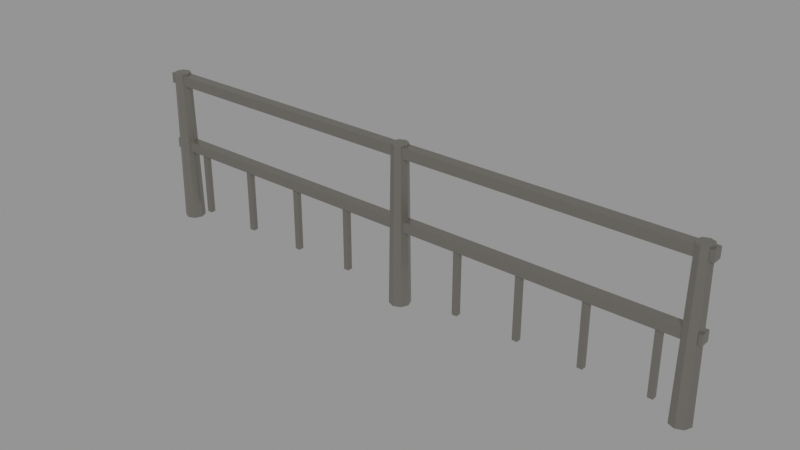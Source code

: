 # Source: railing.blend  (saved by Blender 5.2.45; exported with 4.5.12 LTS)
import bpy
from mathutils import Matrix  # noqa: F401  (used for matrix-valued properties, if any)

bpy.ops.wm.read_factory_settings(use_empty=True)
scene = bpy.context.scene
scene.name = 'Scene'

# ---- materials (node trees are filled in below, after node groups)
mat_m_metal = bpy.data.materials.new('M_Metal')

# ---- material node trees
mat_m_metal.use_nodes = True; mat_m_metal.node_tree.nodes.clear()
_N = mat_m_metal.node_tree.nodes; _L = mat_m_metal.node_tree.links
n0 = _N.new('ShaderNodeBsdfPrincipled'); n0.name = 'Principled BSDF'; n0.location = (-200, 100)
n0.inputs[0].default_value = (0.3325, 0.314, 0.2789, 1.0)
n0.inputs[1].default_value = 0.85
n0.inputs[2].default_value = 0.33
n0.inputs[10].default_value = 0.005
n1 = _N.new('ShaderNodeOutputMaterial'); n1.name = 'Material Output'; n1.location = (200, 100)
_L.new(n0.outputs[0], n1.inputs[0])
n1.is_active_output = True

# ---- meshes
me_sm_env_railing = bpy.data.meshes.new('SM_ENV_railing')
me_sm_env_railing.from_pydata([(-1.93, 0.0, 0.0), (-1.881, 0.0495, 0.0), (-1.86, 0.0, 0.0), (-1.93, 0.07, 0.0), (-1.979, 0.0495, 0.0), (-2.0, 0.0, 0.0), (-1.979, -0.0495, 0.0), (-1.93, -0.07, 0.0), (-1.881, -0.0495, 0.0), (-1.891, 0.03889, 1.08), (-1.875, 0.0, 1.08), (-1.93, 0.055, 1.08), (-1.969, 0.03889, 1.08), (-1.985, 0.0, 1.08), (-1.969, -0.03889, 1.08), (-1.93, -0.055, 1.08), (-1.891, -0.03889, 1.08), (-1.93, 0.0, 1.08), (0.0, 0.0, 0.0), (0.0495, 0.0495, 0.0), (0.07, 0.0, 0.0), (0.0, 0.07, 0.0), (-0.0495, 0.0495, 0.0), (-0.07, 0.0, 0.0), (-0.0495, -0.0495, 0.0), (0.0, -0.07, 0.0), (0.0495, -0.0495, 0.0), (0.03889, 0.03889, 1.08), (0.055, 0.0, 1.08), (0.0, 0.055, 1.08), (-0.03889, 0.03889, 1.08), (-0.055, 0.0, 1.08), (-0.03889, -0.03889, 1.08), (0.0, -0.055, 1.08), (0.03889, -0.03889, 1.08), (0.0, 0.0, 1.08), (1.93, 0.0, 0.0), (1.979, 0.0495, 0.0), (2.0, 0.0, 0.0), (1.93, 0.07, 0.0), (1.881, 0.0495, 0.0), (1.86, 0.0, 0.0), (1.881, -0.0495, 0.0), (1.93, -0.07, 0.0), (1.979, -0.0495, 0.0), (1.969, 0.03889, 1.08), (1.985, 0.0, 1.08), (1.93, 0.055, 1.08), (1.891, 0.03889, 1.08), (1.875, 0.0, 1.08), (1.891, -0.03889, 1.08), (1.93, -0.055, 1.08), (1.969, -0.03889, 1.08), (1.93, 0.0, 1.08), (-2.0, 0.035, 0.52), (-2.0, -0.035, 0.52), (-2.0, -0.035, 0.59), (-2.0, 0.035, 0.59), (2.0, -0.035, 0.52), (2.0, 0.035, 0.52), (2.0, 0.035, 0.59), (2.0, -0.035, 0.59), (-2.0, 0.035, 1.0), (-2.0, -0.035, 1.0), (-2.0, -0.035, 1.07), (-2.0, 0.035, 1.07), (2.0, -0.035, 1.0), (2.0, 0.035, 1.0), (2.0, 0.035, 1.07), (2.0, -0.035, 1.07), (-1.768, 0.018, 0.08), (-1.768, -0.018, 0.08), (-1.768, -0.018, 0.52), (-1.768, 0.018, 0.52), (-1.732, -0.018, 0.08), (-1.732, 0.018, 0.08), (-1.732, 0.018, 0.52), (-1.732, -0.018, 0.52), (-1.331, 0.018, 0.08), (-1.331, -0.018, 0.08), (-1.331, -0.018, 0.52), (-1.331, 0.018, 0.52), (-1.294, -0.018, 0.08), (-1.294, 0.018, 0.08), (-1.294, 0.018, 0.52), (-1.294, -0.018, 0.52), (-0.893, 0.018, 0.08), (-0.893, -0.018, 0.08), (-0.893, -0.018, 0.52), (-0.893, 0.018, 0.52), (-0.857, -0.018, 0.08), (-0.857, 0.018, 0.08), (-0.857, 0.018, 0.52), (-0.857, -0.018, 0.52), (-0.4555, 0.018, 0.08), (-0.4555, -0.018, 0.08), (-0.4555, -0.018, 0.52), (-0.4555, 0.018, 0.52), (-0.4195, -0.018, 0.08), (-0.4195, 0.018, 0.08), (-0.4195, 0.018, 0.52), (-0.4195, -0.018, 0.52), (-0.018, 0.018, 0.08), (-0.018, -0.018, 0.08), (-0.018, -0.018, 0.52), (-0.018, 0.018, 0.52), (0.018, -0.018, 0.08), (0.018, 0.018, 0.08), (0.018, 0.018, 0.52), (0.018, -0.018, 0.52), (0.4195, 0.018, 0.08), (0.4195, -0.018, 0.08), (0.4195, -0.018, 0.52), (0.4195, 0.018, 0.52), (0.4555, -0.018, 0.08), (0.4555, 0.018, 0.08), (0.4555, 0.018, 0.52), (0.4555, -0.018, 0.52), (0.857, 0.018, 0.08), (0.857, -0.018, 0.08), (0.857, -0.018, 0.52), (0.857, 0.018, 0.52), (0.893, -0.018, 0.08), (0.893, 0.018, 0.08), (0.893, 0.018, 0.52), (0.893, -0.018, 0.52), (1.294, 0.018, 0.08), (1.294, -0.018, 0.08), (1.294, -0.018, 0.52), (1.294, 0.018, 0.52), (1.331, -0.018, 0.08), (1.331, 0.018, 0.08), (1.331, 0.018, 0.52), (1.331, -0.018, 0.52), (1.732, 0.018, 0.08), (1.732, -0.018, 0.08), (1.732, -0.018, 0.52), (1.732, 0.018, 0.52), (1.768, -0.018, 0.08), (1.768, 0.018, 0.08), (1.768, 0.018, 0.52), (1.768, -0.018, 0.52)], [], [(0, 1, 2), (0, 3, 1), (0, 4, 3), (0, 5, 4), (0, 6, 5), (0, 7, 6), (0, 8, 7), (0, 2, 8), (1, 9, 10, 2), (3, 11, 9, 1), (4, 12, 11, 3), (5, 13, 12, 4), (6, 14, 13, 5), (7, 15, 14, 6), (8, 16, 15, 7), (8, 16, 10, 2), (10, 17, 9), (9, 17, 11), (11, 17, 12), (12, 17, 13), (13, 17, 14), (14, 17, 15), (15, 17, 16), (16, 17, 10), (18, 19, 20), (18, 21, 19), (18, 22, 21), (18, 23, 22), (18, 24, 23), (18, 25, 24), (18, 26, 25), (18, 20, 26), (19, 27, 28, 20), (21, 29, 27, 19), (22, 30, 29, 21), (23, 31, 30, 22), (24, 32, 31, 23), (25, 33, 32, 24), (26, 34, 33, 25), (26, 34, 28, 20), (28, 35, 27), (27, 35, 29), (29, 35, 30), (30, 35, 31), (31, 35, 32), (32, 35, 33), (33, 35, 34), (34, 35, 28), (36, 37, 38), (36, 39, 37), (36, 40, 39), (36, 41, 40), (36, 42, 41), (36, 43, 42), (36, 44, 43), (36, 38, 44), (37, 45, 46, 38), (39, 47, 45, 37), (40, 48, 47, 39), (41, 49, 48, 40), (42, 50, 49, 41), (43, 51, 50, 42), (44, 52, 51, 43), (44, 52, 46, 38), (46, 53, 45), (45, 53, 47), (47, 53, 48), (48, 53, 49), (49, 53, 50), (50, 53, 51), (51, 53, 52), (52, 53, 46), (54, 55, 56, 57), (58, 59, 60, 61), (55, 58, 61, 56), (59, 54, 57, 60), (54, 59, 58, 55), (56, 61, 60, 57), (62, 63, 64, 65), (66, 67, 68, 69), (63, 66, 69, 64), (67, 62, 65, 68), (62, 67, 66, 63), (64, 69, 68, 65), (70, 71, 72, 73), (74, 75, 76, 77), (71, 74, 77, 72), (75, 70, 73, 76), (70, 75, 74, 71), (72, 77, 76, 73), (78, 79, 80, 81), (82, 83, 84, 85), (79, 82, 85, 80), (83, 78, 81, 84), (78, 83, 82, 79), (80, 85, 84, 81), (86, 87, 88, 89), (90, 91, 92, 93), (87, 90, 93, 88), (91, 86, 89, 92), (86, 91, 90, 87), (88, 93, 92, 89), (94, 95, 96, 97), (98, 99, 100, 101), (95, 98, 101, 96), (99, 94, 97, 100), (94, 99, 98, 95), (96, 101, 100, 97), (102, 103, 104, 105), (106, 107, 108, 109), (103, 106, 109, 104), (107, 102, 105, 108), (102, 107, 106, 103), (104, 109, 108, 105), (110, 111, 112, 113), (114, 115, 116, 117), (111, 114, 117, 112), (115, 110, 113, 116), (110, 115, 114, 111), (112, 117, 116, 113), (118, 119, 120, 121), (122, 123, 124, 125), (119, 122, 125, 120), (123, 118, 121, 124), (118, 123, 122, 119), (120, 125, 124, 121), (126, 127, 128, 129), (130, 131, 132, 133), (127, 130, 133, 128), (131, 126, 129, 132), (126, 131, 130, 127), (128, 133, 132, 129), (134, 135, 136, 137), (138, 139, 140, 141), (135, 138, 141, 136), (139, 134, 137, 140), (134, 139, 138, 135), (136, 141, 140, 137)])
_uv = me_sm_env_railing.uv_layers.new(name='UVMap')
_uv.uv.foreach_set('vector', [-1.93, 0.0, -1.881, 0.0495, -1.86, 0.0, -1.93, 0.0, -1.93, 0.07, -1.881, 0.0495, -1.93, 0.0, -1.979, 0.0495, -1.93, 0.07, -1.93, 0.0, -2.0, 0.0, -1.979, 0.0495, -1.93, 0.0, -1.979, -0.0495, -2.0, 0.0, -1.93, 0.0, -1.93, -0.07, -1.979, -0.0495, -1.93, 0.0, -1.881, -0.0495, -1.93, -0.07, -1.93, 0.0, -1.86, 0.0, -1.881, -0.0495, 0.0495, 0.0, 0.03889, 1.08, 0.0, 1.08, 0.0, 0.0, -1.93, 0.0, -1.93, 1.08, -1.891, 1.08, -1.881, 0.0, -1.979, 0.0, -1.969, 1.08, -1.93, 1.08, -1.93, 0.0, 0.0, 0.0, 0.0, 1.08, 0.03889, 1.08, 0.0495, 0.0, -0.0495, 0.0, -0.03889, 1.08, 0.0, 1.08, 0.0, 0.0, -1.93, 0.0, -1.93, 1.08, -1.969, 1.08, -1.979, 0.0, -1.881, 0.0, -1.891, 1.08, -1.93, 1.08, -1.93, 0.0, -0.0495, 0.0, -0.03889, 1.08, 0.0, 1.08, 0.0, 0.0, -1.875, 0.0, -1.93, 0.0, -1.891, 0.03889, -1.891, 0.03889, -1.93, 0.0, -1.93, 0.055, -1.93, 0.055, -1.93, 0.0, -1.969, 0.03889, -1.969, 0.03889, -1.93, 0.0, -1.985, 0.0, -1.985, 0.0, -1.93, 0.0, -1.969, -0.03889, -1.969, -0.03889, -1.93, 0.0, -1.93, -0.055, -1.93, -0.055, -1.93, 0.0, -1.891, -0.03889, -1.891, -0.03889, -1.93, 0.0, -1.875, 0.0, 0.0, 0.0, 0.0495, 0.0495, 0.07, 0.0, 0.0, 0.0, 0.0, 0.07, 0.0495, 0.0495, 0.0, 0.0, -0.0495, 0.0495, 0.0, 0.07, 0.0, 0.0, -0.07, 0.0, -0.0495, 0.0495, 0.0, 0.0, -0.0495, -0.0495, -0.07, 0.0, 0.0, 0.0, 0.0, -0.07, -0.0495, -0.0495, 0.0, 0.0, 0.0495, -0.0495, 0.0, -0.07, 0.0, 0.0, 0.07, 0.0, 0.0495, -0.0495, 0.0495, 0.0, 0.03889, 1.08, 0.0, 1.08, 0.0, 0.0, 0.0, 0.0, 0.0, 1.08, 0.03889, 1.08, 0.0495, 0.0, -0.0495, 0.0, -0.03889, 1.08, 0.0, 1.08, 0.0, 0.0, 0.0, 0.0, 0.0, 1.08, 0.03889, 1.08, 0.0495, 0.0, -0.0495, 0.0, -0.03889, 1.08, 0.0, 1.08, 0.0, 0.0, 0.0, 0.0, 0.0, 1.08, -0.03889, 1.08, -0.0495, 0.0, 0.0495, 0.0, 0.03889, 1.08, 0.0, 1.08, 0.0, 0.0, -0.0495, 0.0, -0.03889, 1.08, 0.0, 1.08, 0.0, 0.0, 0.055, 0.0, 0.0, 0.0, 0.03889, 0.03889, 0.03889, 0.03889, 0.0, 0.0, 0.0, 0.055, 0.0, 0.055, 0.0, 0.0, -0.03889, 0.03889, -0.03889, 0.03889, 0.0, 0.0, -0.055, 0.0, -0.055, 0.0, 0.0, 0.0, -0.03889, -0.03889, -0.03889, -0.03889, 0.0, 0.0, 0.0, -0.055, 0.0, -0.055, 0.0, 0.0, 0.03889, -0.03889, 0.03889, -0.03889, 0.0, 0.0, 0.055, 0.0, 1.93, 0.0, 1.979, 0.0495, 2.0, 0.0, 1.93, 0.0, 1.93, 0.07, 1.979, 0.0495, 1.93, 0.0, 1.881, 0.0495, 1.93, 0.07, 1.93, 0.0, 1.86, 0.0, 1.881, 0.0495, 1.93, 0.0, 1.881, -0.0495, 1.86, 0.0, 1.93, 0.0, 1.93, -0.07, 1.881, -0.0495, 1.93, 0.0, 1.979, -0.0495, 1.93, -0.07, 1.93, 0.0, 2.0, 0.0, 1.979, -0.0495, 0.0495, 0.0, 0.03889, 1.08, 0.0, 1.08, 0.0, 0.0, 1.93, 0.0, 1.93, 1.08, 1.969, 1.08, 1.979, 0.0, 1.881, 0.0, 1.891, 1.08, 1.93, 1.08, 1.93, 0.0, 0.0, 0.0, 0.0, 1.08, 0.03889, 1.08, 0.0495, 0.0, -0.0495, 0.0, -0.03889, 1.08, 0.0, 1.08, 0.0, 0.0, 1.93, 0.0, 1.93, 1.08, 1.891, 1.08, 1.881, 0.0, 1.979, 0.0, 1.969, 1.08, 1.93, 1.08, 1.93, 0.0, -0.0495, 0.0, -0.03889, 1.08, 0.0, 1.08, 0.0, 0.0, 1.985, 0.0, 1.93, 0.0, 1.969, 0.03889, 1.969, 0.03889, 1.93, 0.0, 1.93, 0.055, 1.93, 0.055, 1.93, 0.0, 1.891, 0.03889, 1.891, 0.03889, 1.93, 0.0, 1.875, 0.0, 1.875, 0.0, 1.93, 0.0, 1.891, -0.03889, 1.891, -0.03889, 1.93, 0.0, 1.93, -0.055, 1.93, -0.055, 1.93, 0.0, 1.969, -0.03889, 1.969, -0.03889, 1.93, 0.0, 1.985, 0.0, 0.035, 0.52, -0.035, 0.52, -0.035, 0.59, 0.035, 0.59, -0.035, 0.52, 0.035, 0.52, 0.035, 0.59, -0.035, 0.59, -2.0, 0.52, 2.0, 0.52, 2.0, 0.59, -2.0, 0.59, 2.0, 0.52, -2.0, 0.52, -2.0, 0.59, 2.0, 0.59, -2.0, 0.035, 2.0, 0.035, 2.0, -0.035, -2.0, -0.035, -2.0, -0.035, 2.0, -0.035, 2.0, 0.035, -2.0, 0.035, 0.035, 1.0, -0.035, 1.0, -0.035, 1.07, 0.035, 1.07, -0.035, 1.0, 0.035, 1.0, 0.035, 1.07, -0.035, 1.07, -2.0, 1.0, 2.0, 1.0, 2.0, 1.07, -2.0, 1.07, 2.0, 1.0, -2.0, 1.0, -2.0, 1.07, 2.0, 1.07, -2.0, 0.035, 2.0, 0.035, 2.0, -0.035, -2.0, -0.035, -2.0, -0.035, 2.0, -0.035, 2.0, 0.035, -2.0, 0.035, 0.018, 0.08, -0.018, 0.08, -0.018, 0.52, 0.018, 0.52, -0.018, 0.08, 0.018, 0.08, 0.018, 0.52, -0.018, 0.52, -1.768, 0.08, -1.732, 0.08, -1.732, 0.52, -1.768, 0.52, -1.732, 0.08, -1.768, 0.08, -1.768, 0.52, -1.732, 0.52, -1.768, 0.018, -1.732, 0.018, -1.732, -0.018, -1.768, -0.018, -1.768, -0.018, -1.732, -0.018, -1.732, 0.018, -1.768, 0.018, 0.018, 0.08, -0.018, 0.08, -0.018, 0.52, 0.018, 0.52, -0.018, 0.08, 0.018, 0.08, 0.018, 0.52, -0.018, 0.52, -1.331, 0.08, -1.294, 0.08, -1.294, 0.52, -1.331, 0.52, -1.294, 0.08, -1.331, 0.08, -1.331, 0.52, -1.294, 0.52, -1.331, 0.018, -1.294, 0.018, -1.294, -0.018, -1.331, -0.018, -1.331, -0.018, -1.294, -0.018, -1.294, 0.018, -1.331, 0.018, 0.018, 0.08, -0.018, 0.08, -0.018, 0.52, 0.018, 0.52, -0.018, 0.08, 0.018, 0.08, 0.018, 0.52, -0.018, 0.52, -0.893, 0.08, -0.857, 0.08, -0.857, 0.52, -0.893, 0.52, -0.857, 0.08, -0.893, 0.08, -0.893, 0.52, -0.857, 0.52, -0.893, 0.018, -0.857, 0.018, -0.857, -0.018, -0.893, -0.018, -0.893, -0.018, -0.857, -0.018, -0.857, 0.018, -0.893, 0.018, 0.018, 0.08, -0.018, 0.08, -0.018, 0.52, 0.018, 0.52, -0.018, 0.08, 0.018, 0.08, 0.018, 0.52, -0.018, 0.52, -0.4555, 0.08, -0.4195, 0.08, -0.4195, 0.52, -0.4555, 0.52, -0.4195, 0.08, -0.4555, 0.08, -0.4555, 0.52, -0.4195, 0.52, -0.4555, 0.018, -0.4195, 0.018, -0.4195, -0.018, -0.4555, -0.018, -0.4555, -0.018, -0.4195, -0.018, -0.4195, 0.018, -0.4555, 0.018, 0.018, 0.08, -0.018, 0.08, -0.018, 0.52, 0.018, 0.52, -0.018, 0.08, 0.018, 0.08, 0.018, 0.52, -0.018, 0.52, -0.018, 0.08, 0.018, 0.08, 0.018, 0.52, -0.018, 0.52, 0.018, 0.08, -0.018, 0.08, -0.018, 0.52, 0.018, 0.52, -0.018, 0.018, 0.018, 0.018, 0.018, -0.018, -0.018, -0.018, -0.018, -0.018, 0.018, -0.018, 0.018, 0.018, -0.018, 0.018, 0.018, 0.08, -0.018, 0.08, -0.018, 0.52, 0.018, 0.52, -0.018, 0.08, 0.018, 0.08, 0.018, 0.52, -0.018, 0.52, 0.4195, 0.08, 0.4555, 0.08, 0.4555, 0.52, 0.4195, 0.52, 0.4555, 0.08, 0.4195, 0.08, 0.4195, 0.52, 0.4555, 0.52, 0.4195, 0.018, 0.4555, 0.018, 0.4555, -0.018, 0.4195, -0.018, 0.4195, -0.018, 0.4555, -0.018, 0.4555, 0.018, 0.4195, 0.018, 0.018, 0.08, -0.018, 0.08, -0.018, 0.52, 0.018, 0.52, -0.018, 0.08, 0.018, 0.08, 0.018, 0.52, -0.018, 0.52, 0.857, 0.08, 0.893, 0.08, 0.893, 0.52, 0.857, 0.52, 0.893, 0.08, 0.857, 0.08, 0.857, 0.52, 0.893, 0.52, 0.857, 0.018, 0.893, 0.018, 0.893, -0.018, 0.857, -0.018, 0.857, -0.018, 0.893, -0.018, 0.893, 0.018, 0.857, 0.018, 0.018, 0.08, -0.018, 0.08, -0.018, 0.52, 0.018, 0.52, -0.018, 0.08, 0.018, 0.08, 0.018, 0.52, -0.018, 0.52, 1.294, 0.08, 1.331, 0.08, 1.331, 0.52, 1.294, 0.52, 1.331, 0.08, 1.294, 0.08, 1.294, 0.52, 1.331, 0.52, 1.294, 0.018, 1.331, 0.018, 1.331, -0.018, 1.294, -0.018, 1.294, -0.018, 1.331, -0.018, 1.331, 0.018, 1.294, 0.018, 0.018, 0.08, -0.018, 0.08, -0.018, 0.52, 0.018, 0.52, -0.018, 0.08, 0.018, 0.08, 0.018, 0.52, -0.018, 0.52, 1.732, 0.08, 1.768, 0.08, 1.768, 0.52, 1.732, 0.52, 1.768, 0.08, 1.732, 0.08, 1.732, 0.52, 1.768, 0.52, 1.732, 0.018, 1.768, 0.018, 1.768, -0.018, 1.732, -0.018, 1.732, -0.018, 1.768, -0.018, 1.768, 0.018, 1.732, 0.018])
me_sm_env_railing.materials.append(mat_m_metal)
me_sm_env_railing.update()

# ---- objects
ob_sm_env_railing = bpy.data.objects.new('SM_ENV_railing', me_sm_env_railing)

# ---- transforms, parenting, visibility, modifiers, constraints
ob_sm_env_railing.location = (0.0, 0.0, 0.0)

# ---- collection membership
scene.collection.objects.link(ob_sm_env_railing)

# ---- scene / render settings (as saved in the file)
scene.frame_start = 1; scene.frame_end = 250; scene.frame_set(1)
scene.render.engine = 'BLENDER_EEVEE_NEXT'
scene.render.image_settings.color_mode = 'RGB'
scene.render.image_settings.compression = 90
scene.render.resolution_x = 1600
scene.render.resolution_y = 900
scene.render.bake_bias = 0.0
scene.render.bake_samples = 0
scene.render.compositor_device = 'GPU'
scene.eevee.gi_irradiance_pool_size = '256'
scene.eevee.use_volume_custom_range = False
scene.eevee.fast_gi_thickness_near = 0.1
scene.eevee.fast_gi_thickness_far = 0.0
scene.eevee.shadow_pool_size = '1024'
scene.eevee.ray_tracing_options.screen_trace_thickness = 0.1
scene.eevee.use_raytracing = True
scene.view_settings.view_transform = 'Standard'
bpy.context.view_layer.update()

# ---- added for rendering (the .blend has no active camera and no usable light): camera, sun + grey world if the file has none
cam_auto = bpy.data.cameras.new('AutoCamera')
cam_auto.lens = 50.0
cam_auto.sensor_width = 36.0
cam_auto.clip_end = 1000.0
ob_auto_camera = bpy.data.objects.new('AutoCamera', cam_auto)
scene.collection.objects.link(ob_auto_camera)
ob_auto_camera.location = (3.83561, -4.60273, 3.60849)
ob_auto_camera.rotation_euler = (1.09748, -7.21219e-08, 0.694738)
scene.camera = ob_auto_camera
light_auto_sun = bpy.data.lights.new('AutoSun', 'SUN')
light_auto_sun.energy = 3.0
light_auto_sun.angle = 0.0523599
ob_auto_sun = bpy.data.objects.new('AutoSun', light_auto_sun)
scene.collection.objects.link(ob_auto_sun)
ob_auto_sun.rotation_euler = (0.872665, 0.174533, 0.523599)
if scene.world is None:
    world_auto = bpy.data.worlds.new('AutoWorld')
    world_auto.color = (0.3, 0.3, 0.3)
    scene.world = world_auto
bpy.context.view_layer.update()
